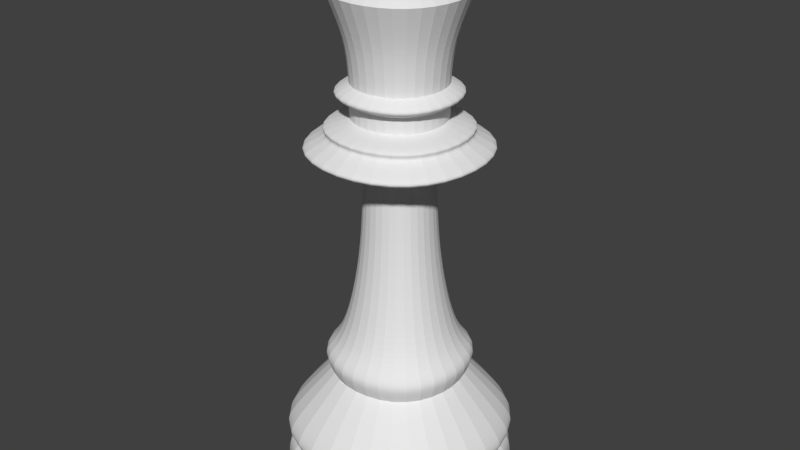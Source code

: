# Source: queen_01.blend  (saved by Blender 2.64.0; exported with 4.5.12 LTS)
import bpy
from mathutils import Matrix  # noqa: F401  (used for matrix-valued properties, if any)

bpy.ops.wm.read_factory_settings(use_empty=True)
scene = bpy.context.scene
scene.name = 'Scene'

# ---- collections
col_collection_1 = bpy.data.collections.new('Collection 1'); scene.collection.children.link(col_collection_1)

# ---- world
world_world = bpy.data.worlds.new('World'); scene.world = world_world
world_world.color = (0.05088, 0.05088, 0.05088)
world_world.use_sun_shadow = False
world_world.sun_shadow_jitter_overblur = 0.0
world_world.cycles.sampling_method = 'MANUAL'
world_world.cycles.sample_map_resolution = 256

# ---- meshes
me_cube_001 = bpy.data.meshes.new('Cube.001')
me_cube_001.from_pydata([(-0.5, -0.5, -1.114), (-0.5, 0.5, -1.114), (0.5, 0.5, -1.114), (0.5, -0.5, -1.114), (-0.05299, -0.05299, 1.114), (-0.05299, 0.05299, 1.114), (0.05299, 0.05299, 1.114), (0.05299, -0.05299, 1.114), (-0.5, 0.5, -0.9948), (-0.5, -0.5, -0.9948), (0.5, 0.5, -0.9948), (0.5, -0.5, -0.9948), (0.2847, -0.2847, 0.9285), (0.2847, 0.2847, 0.9285), (-0.2847, 0.2847, 0.9285), (-0.2847, -0.2847, 0.9285), (0.2923, -0.2923, -0.6357), (0.2923, 0.2923, -0.6357), (-0.2923, 0.2923, -0.6357), (-0.2923, -0.2923, -0.6357), (-0.5, -0.5, -0.9129), (-0.5, 0.5, -0.9129), (0.5, 0.5, -0.9129), (0.5, -0.5, -0.9129), (0.2325, -0.2325, -0.4618), (0.2325, 0.2325, -0.4618), (-0.2325, 0.2325, -0.4618), (-0.2325, -0.2325, -0.4618), (-0.2688, -0.2688, 0.3961), (-0.2688, 0.2688, 0.3961), (0.2688, 0.2688, 0.3961), (0.2688, -0.2688, 0.3961), (-0.3166, -0.3166, -0.5361), (-0.3166, 0.3166, -0.5361), (0.3166, 0.3166, -0.5361), (0.3166, -0.3166, -0.5361), (0.4563, -0.4563, -0.9565), (0.4563, 0.4563, -0.9565), (-0.4563, 0.4563, -0.9565), (-0.4563, -0.4563, -0.9565), (0.1964, -0.1964, 0.4505), (0.1964, 0.1964, 0.4505), (-0.1964, 0.1964, 0.4505), (-0.1964, -0.1964, 0.4505), (0.3973, -0.3973, 0.3458), (0.3973, 0.3973, 0.3458), (-0.3973, 0.3973, 0.3458), (-0.3973, -0.3973, 0.3458), (0.207, -0.207, 0.7427), (0.207, 0.207, 0.7427), (-0.207, 0.207, 0.7427), (-0.207, -0.207, 0.7427), (0.1484, -0.1484, 0.2611), (0.1484, 0.1484, 0.2611), (-0.1484, 0.1484, 0.2611), (-0.1484, -0.1484, 0.2611), (-0.2579, -0.2579, 0.5406), (-0.2579, 0.2579, 0.5406), (0.2579, 0.2579, 0.5406), (0.2579, -0.2579, 0.5406), (-0.1994, -0.1994, 0.5158), (-0.1994, 0.1994, 0.5158), (0.1994, 0.1994, 0.5158), (0.1994, -0.1994, 0.5158), (0.333, -0.333, 0.4179), (0.333, 0.333, 0.4179), (-0.333, 0.333, 0.4179), (-0.333, -0.333, 0.4179), (0.1976, -0.1976, 0.5865), (0.1976, 0.1976, 0.5865), (-0.1976, 0.1976, 0.5865), (-0.1976, -0.1976, 0.5865), (0.1572, -0.1572, -0.1003), (-0.1572, 0.1572, -0.1003), (-0.1572, -0.1572, -0.1003), (0.1572, 0.1572, -0.1003), (-0.4965, -0.4965, -0.8516), (0.4965, -0.4965, -0.8516), (-0.4965, 0.4965, -0.8516), (0.4965, 0.4965, -0.8516), (0.3205, -0.3205, -0.5777), (-0.3205, 0.3205, -0.5777), (-0.3205, -0.3205, -0.5777), (0.3205, 0.3205, -0.5777), (0.3831, -0.3831, 0.3152), (-0.3831, 0.3831, 0.3152), (-0.3831, -0.3831, 0.3152), (0.3831, 0.3831, 0.3152), (0.2591, -0.2591, 0.561), (-0.2591, 0.2591, 0.561), (-0.2591, -0.2591, 0.561), (0.2591, 0.2591, 0.561)], [], [(9, 8, 1, 0), (8, 10, 2, 1), (10, 11, 3, 2), (11, 9, 0, 3), (0, 1, 2, 3), (7, 6, 5, 4), (39, 38, 8, 9), (38, 37, 10, 8), (37, 36, 11, 10), (36, 39, 9, 11), (23, 20, 39, 36), (76, 78, 21, 20), (21, 22, 37, 38), (80, 82, 19, 16), (74, 73, 26, 27), (78, 79, 22, 21), (22, 23, 36, 37), (20, 21, 38, 39), (77, 76, 20, 23), (24, 27, 32, 35), (79, 77, 23, 22), (82, 81, 18, 19), (81, 83, 17, 18), (87, 84, 52, 53), (25, 24, 35, 34), (83, 80, 16, 17), (26, 25, 34, 33), (72, 74, 27, 24), (73, 75, 25, 26), (27, 26, 33, 32), (85, 87, 53, 54), (84, 86, 55, 52), (75, 72, 24, 25), (31, 28, 47, 44), (29, 30, 45, 46), (66, 65, 30, 29), (30, 31, 44, 45), (86, 85, 54, 55), (58, 59, 63, 62), (28, 29, 46, 47), (91, 88, 59, 58), (64, 67, 28, 31), (43, 42, 66, 67), (60, 61, 42, 43), (65, 64, 31, 30), (67, 66, 29, 28), (62, 63, 40, 41), (41, 40, 64, 65), (40, 43, 67, 64), (42, 41, 65, 66), (57, 58, 62, 61), (61, 62, 41, 42), (63, 60, 43, 40), (56, 57, 61, 60), (15, 14, 50, 51), (59, 56, 60, 63), (51, 50, 70, 71), (4, 5, 14, 15), (90, 89, 57, 56), (88, 90, 56, 59), (89, 91, 58, 57), (50, 49, 69, 70), (49, 48, 68, 69), (48, 51, 71, 68), (12, 15, 51, 48), (13, 12, 48, 49), (14, 13, 49, 50), (7, 4, 15, 12), (5, 6, 13, 14), (6, 7, 12, 13), (55, 54, 73, 74), (52, 55, 74, 72), (54, 53, 75, 73), (53, 52, 72, 75), (19, 18, 78, 76), (16, 19, 76, 77), (18, 17, 79, 78), (17, 16, 77, 79), (35, 32, 82, 80), (32, 33, 81, 82), (33, 34, 83, 81), (34, 35, 80, 83), (45, 44, 84, 87), (46, 45, 87, 85), (44, 47, 86, 84), (47, 46, 85, 86), (69, 68, 88, 91), (71, 70, 89, 90), (68, 71, 90, 88), (70, 69, 91, 89)])
_k = {(0, 1): 1.0, (1, 2): 1.0, (2, 3): 1.0, (0, 3): 1.0, (36, 39): 1.0, (37, 38): 1.0, (38, 39): 1.0, (36, 37): 1.0, (18, 19): 1.0, (17, 18): 1.0, (16, 19): 1.0, (16, 17): 1.0, (53, 54): 1.0, (52, 55): 1.0, (52, 53): 1.0, (54, 55): 1.0, (41, 42): 1.0, (40, 41): 1.0, (42, 43): 1.0, (40, 43): 1.0, (68, 69): 1.0, (70, 71): 1.0, (68, 71): 1.0, (69, 70): 1.0, (61, 62): 1.0, (62, 63): 1.0, (60, 63): 1.0, (60, 61): 1.0, (13, 14): 1.0, (12, 15): 1.0, (14, 15): 1.0, (12, 13): 1.0}
me_cube_001.attributes.new('crease_edge', 'FLOAT', 'EDGE').data.foreach_set('value', [_k.get((min(e.vertices), max(e.vertices)), 0.0) for e in me_cube_001.edges])
me_cube_001.use_remesh_preserve_volume = False
me_cube_001.use_remesh_preserve_attributes = False
me_cube_001.use_mirror_vertex_groups = False
me_cube_001.update()

# ---- objects
ob_cube = bpy.data.objects.new('Cube', me_cube_001)

# ---- transforms, parenting, visibility, modifiers, constraints
ob_cube.location = (0.0, 0.0, 0.0)
ob_cube.lineart.crease_threshold = 0.0
_m = ob_cube.modifiers.new('Subsurf', 'SUBSURF')
_m.uv_smooth = 'PRESERVE_CORNERS'
_m.levels = 3
_m.render_levels = 3
_m.show_only_control_edges = False

# ---- collection membership
col_collection_1.objects.link(ob_cube)

# ---- scene / render settings (as saved in the file)
scene.frame_start = 1; scene.frame_end = 250; scene.frame_set(1)
scene.render.engine = 'BLENDER_EEVEE_NEXT'
scene.render.image_settings.color_mode = 'RGB'
scene.render.image_settings.compression = 90
scene.render.resolution_percentage = 50
scene.render.dither_intensity = 0.0
scene.render.bake_margin = 2
scene.render.bake_bias = 0.0
scene.cycles.use_denoising = False
scene.cycles.samples = 10
scene.cycles.sampling_pattern = 'TABULATED_SOBOL'
scene.cycles.light_sampling_threshold = 0.0
scene.cycles.use_adaptive_sampling = False
scene.cycles.use_light_tree = False
scene.cycles.blur_glossy = 0.0
scene.cycles.volume_bounces = 1
scene.cycles.pixel_filter_type = 'GAUSSIAN'
scene.cycles.sample_clamp_indirect = 0.0
scene.view_settings.view_transform = 'Standard'
bpy.context.view_layer.update()

# ---- added for rendering (the .blend has no active camera and no usable light): camera, sun
cam_auto = bpy.data.cameras.new('AutoCamera')
cam_auto.lens = 50.0
cam_auto.sensor_width = 36.0
cam_auto.clip_end = 1000.0
ob_auto_camera = bpy.data.objects.new('AutoCamera', cam_auto)
scene.collection.objects.link(ob_auto_camera)
ob_auto_camera.location = (2.44216, -2.93059, 1.95373)
ob_auto_camera.rotation_euler = (1.09748, -7.21219e-08, 0.694738)
scene.camera = ob_auto_camera
light_auto_sun = bpy.data.lights.new('AutoSun', 'SUN')
light_auto_sun.energy = 3.0
light_auto_sun.angle = 0.0523599
ob_auto_sun = bpy.data.objects.new('AutoSun', light_auto_sun)
scene.collection.objects.link(ob_auto_sun)
ob_auto_sun.rotation_euler = (0.872665, 0.174533, 0.523599)
bpy.context.view_layer.update()
